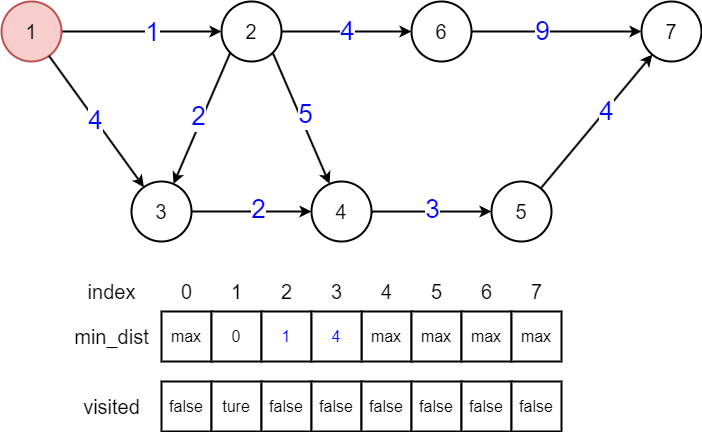

The diagram above was exported from draw.io. Its source (the exported page's mxGraphModel, read from the mxfile embedded in the PNG):
<mxGraphModel dx="1585" dy="283" grid="1" gridSize="10" guides="1" tooltips="1" connect="1" arrows="1" fold="1" page="0" pageScale="1" pageWidth="827" pageHeight="1169" background="#ffffff" math="0" shadow="0">
  <root>
    <mxCell id="0" />
    <mxCell id="1" parent="0" />
    <mxCell id="AVA7SZbxnw7Vp3iamnz8-42" style="edgeStyle=orthogonalEdgeStyle;rounded=0;orthogonalLoop=1;jettySize=auto;html=1;endArrow=classic;endFill=1;strokeWidth=2;" parent="1" source="AVA7SZbxnw7Vp3iamnz8-32" target="AVA7SZbxnw7Vp3iamnz8-33" edge="1">
      <mxGeometry relative="1" as="geometry" />
    </mxCell>
    <mxCell id="AVA7SZbxnw7Vp3iamnz8-56" value="&lt;font color=&quot;#0000ff&quot; style=&quot;font-size: 26px;&quot;&gt;1&lt;/font&gt;" style="edgeLabel;html=1;align=center;verticalAlign=middle;resizable=0;points=[];" parent="AVA7SZbxnw7Vp3iamnz8-42" vertex="1" connectable="0">
      <mxGeometry x="0.1306" y="-1" relative="1" as="geometry">
        <mxPoint as="offset" />
      </mxGeometry>
    </mxCell>
    <mxCell id="AVA7SZbxnw7Vp3iamnz8-32" value="&lt;font style=&quot;font-size: 20px;&quot;&gt;1&lt;/font&gt;" style="ellipse;whiteSpace=wrap;html=1;aspect=fixed;strokeWidth=2;fillColor=#f8cecc;strokeColor=#b85450;" parent="1" vertex="1">
      <mxGeometry x="-170" y="560" width="60" height="60" as="geometry" />
    </mxCell>
    <mxCell id="AVA7SZbxnw7Vp3iamnz8-43" style="edgeStyle=orthogonalEdgeStyle;rounded=0;orthogonalLoop=1;jettySize=auto;html=1;endArrow=classic;endFill=1;strokeWidth=2;" parent="1" source="AVA7SZbxnw7Vp3iamnz8-33" target="AVA7SZbxnw7Vp3iamnz8-34" edge="1">
      <mxGeometry relative="1" as="geometry" />
    </mxCell>
    <mxCell id="AVA7SZbxnw7Vp3iamnz8-68" value="&lt;font color=&quot;#0000ff&quot; style=&quot;font-size: 26px;&quot;&gt;4&lt;/font&gt;" style="edgeLabel;html=1;align=center;verticalAlign=middle;resizable=0;points=[];" parent="AVA7SZbxnw7Vp3iamnz8-43" vertex="1" connectable="0">
      <mxGeometry x="0.0472" y="-2" relative="1" as="geometry">
        <mxPoint x="-2" y="-2" as="offset" />
      </mxGeometry>
    </mxCell>
    <mxCell id="AVA7SZbxnw7Vp3iamnz8-33" value="&lt;font style=&quot;font-size: 20px;&quot;&gt;2&lt;/font&gt;" style="ellipse;whiteSpace=wrap;html=1;aspect=fixed;strokeWidth=2;" parent="1" vertex="1">
      <mxGeometry x="50" y="560" width="60" height="60" as="geometry" />
    </mxCell>
    <mxCell id="AVA7SZbxnw7Vp3iamnz8-51" style="rounded=0;orthogonalLoop=1;jettySize=auto;html=1;endArrow=classic;endFill=1;strokeWidth=2;" parent="1" source="AVA7SZbxnw7Vp3iamnz8-34" target="AVA7SZbxnw7Vp3iamnz8-41" edge="1">
      <mxGeometry relative="1" as="geometry" />
    </mxCell>
    <mxCell id="AVA7SZbxnw7Vp3iamnz8-71" value="&lt;font color=&quot;#0000ff&quot; style=&quot;font-size: 26px;&quot;&gt;9&lt;/font&gt;" style="edgeLabel;html=1;align=center;verticalAlign=middle;resizable=0;points=[];" parent="AVA7SZbxnw7Vp3iamnz8-51" vertex="1" connectable="0">
      <mxGeometry x="-0.175" y="3" relative="1" as="geometry">
        <mxPoint y="3" as="offset" />
      </mxGeometry>
    </mxCell>
    <mxCell id="AVA7SZbxnw7Vp3iamnz8-34" value="&lt;font style=&quot;font-size: 20px;&quot;&gt;6&lt;/font&gt;" style="ellipse;whiteSpace=wrap;html=1;aspect=fixed;strokeWidth=2;" parent="1" vertex="1">
      <mxGeometry x="240" y="560" width="60" height="60" as="geometry" />
    </mxCell>
    <mxCell id="AVA7SZbxnw7Vp3iamnz8-44" style="edgeStyle=orthogonalEdgeStyle;rounded=0;orthogonalLoop=1;jettySize=auto;html=1;endArrow=classic;endFill=1;strokeWidth=2;" parent="1" source="AVA7SZbxnw7Vp3iamnz8-35" target="AVA7SZbxnw7Vp3iamnz8-36" edge="1">
      <mxGeometry relative="1" as="geometry" />
    </mxCell>
    <mxCell id="AVA7SZbxnw7Vp3iamnz8-58" value="&lt;font color=&quot;#0000ff&quot; style=&quot;font-size: 26px;&quot;&gt;2&lt;/font&gt;" style="edgeLabel;html=1;align=center;verticalAlign=middle;resizable=0;points=[];" parent="AVA7SZbxnw7Vp3iamnz8-44" vertex="1" connectable="0">
      <mxGeometry x="0.1167" y="2" relative="1" as="geometry">
        <mxPoint as="offset" />
      </mxGeometry>
    </mxCell>
    <mxCell id="AVA7SZbxnw7Vp3iamnz8-46" style="rounded=0;orthogonalLoop=1;jettySize=auto;html=1;endArrow=none;endFill=0;strokeWidth=2;startArrow=classic;startFill=1;" parent="1" source="AVA7SZbxnw7Vp3iamnz8-35" target="AVA7SZbxnw7Vp3iamnz8-32" edge="1">
      <mxGeometry relative="1" as="geometry" />
    </mxCell>
    <mxCell id="AVA7SZbxnw7Vp3iamnz8-59" value="&lt;font color=&quot;#0000ff&quot; style=&quot;font-size: 26px;&quot;&gt;4&lt;/font&gt;" style="edgeLabel;html=1;align=center;verticalAlign=middle;resizable=0;points=[];" parent="AVA7SZbxnw7Vp3iamnz8-46" vertex="1" connectable="0">
      <mxGeometry x="0.0194" relative="1" as="geometry">
        <mxPoint as="offset" />
      </mxGeometry>
    </mxCell>
    <mxCell id="AVA7SZbxnw7Vp3iamnz8-48" style="rounded=0;orthogonalLoop=1;jettySize=auto;html=1;endArrow=none;endFill=0;strokeWidth=2;startArrow=classic;startFill=1;entryX=0;entryY=1;entryDx=0;entryDy=0;" parent="1" source="AVA7SZbxnw7Vp3iamnz8-35" target="AVA7SZbxnw7Vp3iamnz8-33" edge="1">
      <mxGeometry relative="1" as="geometry" />
    </mxCell>
    <mxCell id="AVA7SZbxnw7Vp3iamnz8-61" value="&lt;font color=&quot;#0000ff&quot; style=&quot;font-size: 26px;&quot;&gt;2&lt;/font&gt;" style="edgeLabel;html=1;align=center;verticalAlign=middle;resizable=0;points=[];" parent="AVA7SZbxnw7Vp3iamnz8-48" vertex="1" connectable="0">
      <mxGeometry x="0.0109" y="4" relative="1" as="geometry">
        <mxPoint as="offset" />
      </mxGeometry>
    </mxCell>
    <mxCell id="AVA7SZbxnw7Vp3iamnz8-35" value="&lt;font style=&quot;font-size: 20px;&quot;&gt;3&lt;/font&gt;" style="ellipse;whiteSpace=wrap;html=1;aspect=fixed;strokeWidth=2;" parent="1" vertex="1">
      <mxGeometry x="-40" y="740" width="60" height="60" as="geometry" />
    </mxCell>
    <mxCell id="AVA7SZbxnw7Vp3iamnz8-45" style="edgeStyle=orthogonalEdgeStyle;rounded=0;orthogonalLoop=1;jettySize=auto;html=1;endArrow=classic;endFill=1;strokeWidth=2;" parent="1" source="AVA7SZbxnw7Vp3iamnz8-36" target="AVA7SZbxnw7Vp3iamnz8-37" edge="1">
      <mxGeometry relative="1" as="geometry">
        <Array as="points">
          <mxPoint x="260" y="770" />
          <mxPoint x="260" y="770" />
        </Array>
      </mxGeometry>
    </mxCell>
    <mxCell id="AVA7SZbxnw7Vp3iamnz8-69" value="&lt;font color=&quot;#0000ff&quot; style=&quot;font-size: 26px;&quot;&gt;3&lt;/font&gt;" style="edgeLabel;html=1;align=center;verticalAlign=middle;resizable=0;points=[];" parent="AVA7SZbxnw7Vp3iamnz8-45" vertex="1" connectable="0">
      <mxGeometry x="0.0194" y="2" relative="1" as="geometry">
        <mxPoint as="offset" />
      </mxGeometry>
    </mxCell>
    <mxCell id="AVA7SZbxnw7Vp3iamnz8-47" style="rounded=0;orthogonalLoop=1;jettySize=auto;html=1;entryX=1;entryY=1;entryDx=0;entryDy=0;endArrow=none;endFill=0;strokeWidth=2;startArrow=classic;startFill=1;" parent="1" source="AVA7SZbxnw7Vp3iamnz8-36" target="AVA7SZbxnw7Vp3iamnz8-33" edge="1">
      <mxGeometry relative="1" as="geometry" />
    </mxCell>
    <mxCell id="AVA7SZbxnw7Vp3iamnz8-67" value="&lt;font color=&quot;#0000ff&quot; style=&quot;font-size: 26px;&quot;&gt;5&lt;/font&gt;" style="edgeLabel;html=1;align=center;verticalAlign=middle;resizable=0;points=[];" parent="AVA7SZbxnw7Vp3iamnz8-47" vertex="1" connectable="0">
      <mxGeometry x="0.4222" relative="1" as="geometry">
        <mxPoint x="16" y="24" as="offset" />
      </mxGeometry>
    </mxCell>
    <mxCell id="AVA7SZbxnw7Vp3iamnz8-36" value="&lt;font style=&quot;font-size: 20px;&quot;&gt;4&lt;/font&gt;" style="ellipse;whiteSpace=wrap;html=1;aspect=fixed;strokeWidth=2;" parent="1" vertex="1">
      <mxGeometry x="140" y="740" width="60" height="60" as="geometry" />
    </mxCell>
    <mxCell id="AVA7SZbxnw7Vp3iamnz8-52" style="rounded=0;orthogonalLoop=1;jettySize=auto;html=1;endArrow=classic;endFill=1;strokeWidth=2;" parent="1" source="AVA7SZbxnw7Vp3iamnz8-37" target="AVA7SZbxnw7Vp3iamnz8-41" edge="1">
      <mxGeometry relative="1" as="geometry" />
    </mxCell>
    <mxCell id="AVA7SZbxnw7Vp3iamnz8-72" value="&lt;font color=&quot;#0000ff&quot; style=&quot;font-size: 26px;&quot;&gt;4&lt;/font&gt;" style="edgeLabel;html=1;align=center;verticalAlign=middle;resizable=0;points=[];" parent="AVA7SZbxnw7Vp3iamnz8-52" vertex="1" connectable="0">
      <mxGeometry x="0.1631" y="-1" relative="1" as="geometry">
        <mxPoint as="offset" />
      </mxGeometry>
    </mxCell>
    <mxCell id="AVA7SZbxnw7Vp3iamnz8-37" value="&lt;font style=&quot;font-size: 20px;&quot;&gt;5&lt;/font&gt;" style="ellipse;whiteSpace=wrap;html=1;aspect=fixed;strokeWidth=2;" parent="1" vertex="1">
      <mxGeometry x="320" y="740" width="60" height="60" as="geometry" />
    </mxCell>
    <mxCell id="AVA7SZbxnw7Vp3iamnz8-41" value="&lt;span style=&quot;font-size: 20px;&quot;&gt;7&lt;/span&gt;" style="ellipse;whiteSpace=wrap;html=1;aspect=fixed;strokeWidth=2;" parent="1" vertex="1">
      <mxGeometry x="470" y="560" width="60" height="60" as="geometry" />
    </mxCell>
    <mxCell id="AVA7SZbxnw7Vp3iamnz8-73" value="&lt;font style=&quot;font-size: 16px;&quot;&gt;max&lt;/font&gt;" style="rounded=0;whiteSpace=wrap;html=1;strokeWidth=2;" parent="1" vertex="1">
      <mxGeometry x="-10" y="870" width="50" height="50" as="geometry" />
    </mxCell>
    <mxCell id="AVA7SZbxnw7Vp3iamnz8-76" value="&lt;font style=&quot;font-size: 20px;&quot;&gt;0&lt;/font&gt;" style="text;html=1;align=center;verticalAlign=middle;resizable=0;points=[];autosize=1;strokeColor=none;fillColor=none;" parent="1" vertex="1">
      <mxGeometry y="830" width="30" height="40" as="geometry" />
    </mxCell>
    <mxCell id="AVA7SZbxnw7Vp3iamnz8-77" value="&lt;font style=&quot;font-size: 16px;&quot;&gt;0&lt;/font&gt;" style="rounded=0;whiteSpace=wrap;html=1;strokeWidth=2;" parent="1" vertex="1">
      <mxGeometry x="40" y="870" width="50" height="50" as="geometry" />
    </mxCell>
    <mxCell id="AVA7SZbxnw7Vp3iamnz8-78" value="&lt;font style=&quot;font-size: 20px;&quot;&gt;1&lt;/font&gt;" style="text;html=1;align=center;verticalAlign=middle;resizable=0;points=[];autosize=1;strokeColor=none;fillColor=none;" parent="1" vertex="1">
      <mxGeometry x="50" y="830" width="30" height="40" as="geometry" />
    </mxCell>
    <mxCell id="AVA7SZbxnw7Vp3iamnz8-80" value="&lt;font style=&quot;font-size: 20px;&quot;&gt;2&lt;/font&gt;" style="text;html=1;align=center;verticalAlign=middle;resizable=0;points=[];autosize=1;strokeColor=none;fillColor=none;" parent="1" vertex="1">
      <mxGeometry x="100" y="830" width="30" height="40" as="geometry" />
    </mxCell>
    <mxCell id="AVA7SZbxnw7Vp3iamnz8-82" value="&lt;font style=&quot;font-size: 20px;&quot;&gt;3&lt;/font&gt;" style="text;html=1;align=center;verticalAlign=middle;resizable=0;points=[];autosize=1;strokeColor=none;fillColor=none;" parent="1" vertex="1">
      <mxGeometry x="150" y="830" width="30" height="40" as="geometry" />
    </mxCell>
    <mxCell id="AVA7SZbxnw7Vp3iamnz8-83" value="&lt;font style=&quot;font-size: 16px;&quot;&gt;max&lt;/font&gt;" style="rounded=0;whiteSpace=wrap;html=1;strokeWidth=2;" parent="1" vertex="1">
      <mxGeometry x="190" y="870" width="50" height="50" as="geometry" />
    </mxCell>
    <mxCell id="AVA7SZbxnw7Vp3iamnz8-84" value="&lt;font style=&quot;font-size: 20px;&quot;&gt;4&lt;/font&gt;" style="text;html=1;align=center;verticalAlign=middle;resizable=0;points=[];autosize=1;strokeColor=none;fillColor=none;" parent="1" vertex="1">
      <mxGeometry x="200" y="830" width="30" height="40" as="geometry" />
    </mxCell>
    <mxCell id="AVA7SZbxnw7Vp3iamnz8-85" value="&lt;font style=&quot;font-size: 16px;&quot;&gt;max&lt;/font&gt;" style="rounded=0;whiteSpace=wrap;html=1;strokeWidth=2;" parent="1" vertex="1">
      <mxGeometry x="240" y="870" width="50" height="50" as="geometry" />
    </mxCell>
    <mxCell id="AVA7SZbxnw7Vp3iamnz8-86" value="&lt;font style=&quot;font-size: 20px;&quot;&gt;5&lt;/font&gt;" style="text;html=1;align=center;verticalAlign=middle;resizable=0;points=[];autosize=1;strokeColor=none;fillColor=none;" parent="1" vertex="1">
      <mxGeometry x="250" y="830" width="30" height="40" as="geometry" />
    </mxCell>
    <mxCell id="AVA7SZbxnw7Vp3iamnz8-87" value="&lt;font style=&quot;font-size: 16px;&quot;&gt;max&lt;/font&gt;" style="rounded=0;whiteSpace=wrap;html=1;strokeWidth=2;" parent="1" vertex="1">
      <mxGeometry x="290" y="870" width="50" height="50" as="geometry" />
    </mxCell>
    <mxCell id="AVA7SZbxnw7Vp3iamnz8-88" value="&lt;font style=&quot;font-size: 20px;&quot;&gt;6&lt;/font&gt;" style="text;html=1;align=center;verticalAlign=middle;resizable=0;points=[];autosize=1;strokeColor=none;fillColor=none;" parent="1" vertex="1">
      <mxGeometry x="300" y="830" width="30" height="40" as="geometry" />
    </mxCell>
    <mxCell id="AVA7SZbxnw7Vp3iamnz8-89" value="&lt;font style=&quot;font-size: 16px;&quot;&gt;max&lt;/font&gt;" style="rounded=0;whiteSpace=wrap;html=1;strokeWidth=2;" parent="1" vertex="1">
      <mxGeometry x="340" y="870" width="50" height="50" as="geometry" />
    </mxCell>
    <mxCell id="AVA7SZbxnw7Vp3iamnz8-90" value="&lt;font style=&quot;font-size: 20px;&quot;&gt;7&lt;/font&gt;" style="text;html=1;align=center;verticalAlign=middle;resizable=0;points=[];autosize=1;strokeColor=none;fillColor=none;" parent="1" vertex="1">
      <mxGeometry x="350" y="830" width="30" height="40" as="geometry" />
    </mxCell>
    <mxCell id="AVA7SZbxnw7Vp3iamnz8-91" value="&lt;font style=&quot;font-size: 20px;&quot;&gt;index&lt;/font&gt;" style="text;html=1;align=center;verticalAlign=middle;resizable=0;points=[];autosize=1;strokeColor=none;fillColor=none;" parent="1" vertex="1">
      <mxGeometry x="-95" y="830" width="70" height="40" as="geometry" />
    </mxCell>
    <mxCell id="AVA7SZbxnw7Vp3iamnz8-92" value="&lt;span style=&quot;font-size: 20px;&quot;&gt;min_dist&lt;/span&gt;" style="text;html=1;align=center;verticalAlign=middle;resizable=0;points=[];autosize=1;strokeColor=none;fillColor=none;" parent="1" vertex="1">
      <mxGeometry x="-110" y="875" width="100" height="40" as="geometry" />
    </mxCell>
    <mxCell id="y77oVIv4jiaYnKd8ygnU-1" value="&lt;font style=&quot;font-size: 16px;&quot;&gt;false&lt;/font&gt;" style="rounded=0;whiteSpace=wrap;html=1;strokeWidth=2;" parent="1" vertex="1">
      <mxGeometry x="-10" y="940" width="50" height="50" as="geometry" />
    </mxCell>
    <mxCell id="y77oVIv4jiaYnKd8ygnU-2" value="&lt;font style=&quot;font-size: 16px;&quot;&gt;ture&lt;/font&gt;" style="rounded=0;whiteSpace=wrap;html=1;strokeWidth=2;" parent="1" vertex="1">
      <mxGeometry x="40" y="940" width="50" height="50" as="geometry" />
    </mxCell>
    <mxCell id="y77oVIv4jiaYnKd8ygnU-3" value="&lt;font style=&quot;font-size: 16px;&quot;&gt;false&lt;/font&gt;" style="rounded=0;whiteSpace=wrap;html=1;strokeWidth=2;" parent="1" vertex="1">
      <mxGeometry x="90" y="940" width="50" height="50" as="geometry" />
    </mxCell>
    <mxCell id="y77oVIv4jiaYnKd8ygnU-4" value="&lt;font style=&quot;font-size: 16px;&quot;&gt;false&lt;/font&gt;" style="rounded=0;whiteSpace=wrap;html=1;strokeWidth=2;" parent="1" vertex="1">
      <mxGeometry x="140" y="940" width="50" height="50" as="geometry" />
    </mxCell>
    <mxCell id="y77oVIv4jiaYnKd8ygnU-9" value="&lt;span style=&quot;font-size: 20px;&quot;&gt;visited&lt;/span&gt;" style="text;html=1;align=center;verticalAlign=middle;resizable=0;points=[];autosize=1;strokeColor=none;fillColor=none;" parent="1" vertex="1">
      <mxGeometry x="-100" y="945" width="80" height="40" as="geometry" />
    </mxCell>
    <mxCell id="y77oVIv4jiaYnKd8ygnU-10" value="&lt;font style=&quot;font-size: 16px;&quot;&gt;false&lt;/font&gt;" style="rounded=0;whiteSpace=wrap;html=1;strokeWidth=2;" parent="1" vertex="1">
      <mxGeometry x="190" y="940" width="50" height="50" as="geometry" />
    </mxCell>
    <mxCell id="y77oVIv4jiaYnKd8ygnU-11" value="&lt;font style=&quot;font-size: 16px;&quot;&gt;false&lt;/font&gt;" style="rounded=0;whiteSpace=wrap;html=1;strokeWidth=2;" parent="1" vertex="1">
      <mxGeometry x="240" y="940" width="50" height="50" as="geometry" />
    </mxCell>
    <mxCell id="y77oVIv4jiaYnKd8ygnU-12" value="&lt;font style=&quot;font-size: 16px;&quot;&gt;false&lt;/font&gt;" style="rounded=0;whiteSpace=wrap;html=1;strokeWidth=2;" parent="1" vertex="1">
      <mxGeometry x="290" y="940" width="50" height="50" as="geometry" />
    </mxCell>
    <mxCell id="y77oVIv4jiaYnKd8ygnU-13" value="&lt;font style=&quot;font-size: 16px;&quot;&gt;false&lt;/font&gt;" style="rounded=0;whiteSpace=wrap;html=1;strokeWidth=2;" parent="1" vertex="1">
      <mxGeometry x="340" y="940" width="50" height="50" as="geometry" />
    </mxCell>
    <mxCell id="y77oVIv4jiaYnKd8ygnU-14" value="&lt;font color=&quot;#0000ff&quot; style=&quot;font-size: 16px;&quot;&gt;1&lt;/font&gt;" style="rounded=0;whiteSpace=wrap;html=1;strokeWidth=2;" parent="1" vertex="1">
      <mxGeometry x="90" y="870" width="50" height="50" as="geometry" />
    </mxCell>
    <mxCell id="y77oVIv4jiaYnKd8ygnU-15" value="&lt;font color=&quot;#0000ff&quot; style=&quot;font-size: 16px;&quot;&gt;4&lt;/font&gt;" style="rounded=0;whiteSpace=wrap;html=1;strokeWidth=2;" parent="1" vertex="1">
      <mxGeometry x="140" y="870" width="50" height="50" as="geometry" />
    </mxCell>
  </root>
</mxGraphModel>